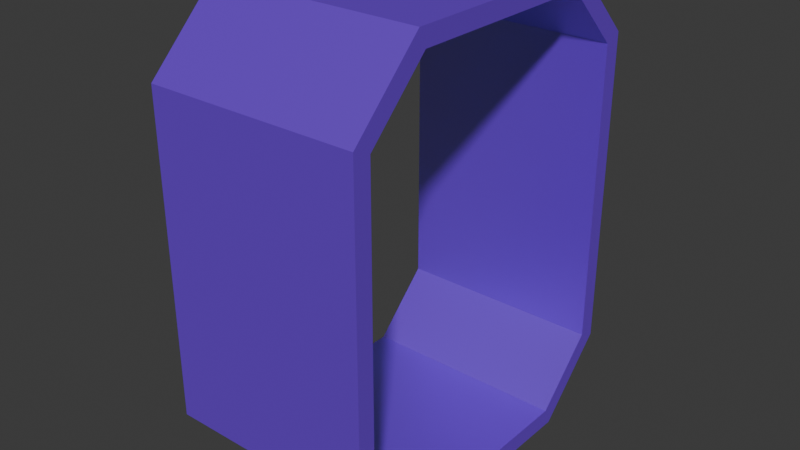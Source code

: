 # Source: Untitled.blend  (saved by Blender 4.5.90; exported with 4.5.12 LTS)
import bpy
from mathutils import Matrix  # noqa: F401  (used for matrix-valued properties, if any)

bpy.ops.wm.read_factory_settings(use_empty=True)
scene = bpy.context.scene
scene.name = 'Scene'

# ---- collections
col_collection = bpy.data.collections.new('Collection'); scene.collection.children.link(col_collection)

# ---- materials (node trees are filled in below, after node groups)
mat_material_001 = bpy.data.materials.new('Material.001')

# ---- material node trees
mat_material_001.use_nodes = True; mat_material_001.node_tree.nodes.clear()
_N = mat_material_001.node_tree.nodes; _L = mat_material_001.node_tree.links
n0 = _N.new('ShaderNodeBsdfPrincipled'); n0.name = 'Principled BSDF'; n0.location = (-200, 100)
n0.inputs[0].default_value = (0.1657, 0.01197, 0.8025, 1.0)
n0.inputs[2].default_value = 0.373
n0.inputs[3].default_value = 3.7
n1 = _N.new('ShaderNodeOutputMaterial'); n1.name = 'Material Output'; n1.location = (200, 100)
_L.new(n0.outputs[0], n1.inputs[0])
n1.is_active_output = True

# ---- world
world_world = bpy.data.worlds.new('World'); scene.world = world_world
world_world.use_nodes = True; world_world.node_tree.nodes.clear()
_N = world_world.node_tree.nodes; _L = world_world.node_tree.links
n0 = _N.new('ShaderNodeOutputWorld'); n0.name = 'World Output'; n0.location = (200, 100)
n1 = _N.new('ShaderNodeBackground'); n1.name = 'Background'; n1.location = (-200, 100)
n1.inputs[0].default_value = (0.05088, 0.05088, 0.05088, 1.0)
_L.new(n1.outputs[0], n0.inputs[0])
n0.is_active_output = True
world_world.color = (0.05088, 0.05088, 0.05088)
world_world.sun_shadow_jitter_overblur = 0.0

# ---- meshes
me_cube_001 = bpy.data.meshes.new('Cube.001')
me_cube_001.from_pydata([(-2.0, -1.866, -4.0), (-2.0, -3.0, -2.866), (-2.0, -3.0, 2.866), (-2.0, -1.866, 4.0), (-2.0, 3.0, -2.866), (-2.0, 1.866, -4.0), (-2.0, 1.866, 4.0), (-2.0, 3.0, 2.866), (2.0, -3.0, -2.866), (2.0, -1.866, -4.0), (2.0, -1.866, 4.0), (2.0, -3.0, 2.866), (2.0, 1.866, -4.0), (2.0, 3.0, -2.866), (2.0, 3.0, 2.866), (2.0, 1.866, 4.0), (2.0, 3.0, -2.866), (2.0, 1.866, -4.0), (-2.0, 1.866, -4.0), (-2.0, 3.0, -2.866), (-2.0, 3.0, 2.866), (-2.0, 1.866, 4.0), (2.0, 1.866, 4.0), (2.0, 3.0, 2.866), (-2.0, -3.0, -2.866), (-2.0, -1.866, -4.0), (2.0, -1.866, -4.0), (2.0, -3.0, -2.866), (2.0, -3.0, 2.866), (2.0, -1.866, 4.0), (-2.0, -1.866, 4.0), (-2.0, -3.0, 2.866), (2.0, 3.331, -3.003), (2.0, 2.003, -4.331), (-2.0, 2.003, -4.331), (-2.0, 3.331, -3.003), (-2.0, 3.331, 3.003), (-2.0, 2.003, 4.331), (2.0, 2.003, 4.331), (2.0, 3.331, 3.003), (-2.0, -3.331, -3.003), (-2.0, -2.003, -4.331), (2.0, -2.003, -4.331), (2.0, -3.331, -3.003), (2.0, -3.331, 3.003), (2.0, -2.003, 4.331), (-2.0, -2.003, 4.331), (-2.0, -3.331, 3.003)], [], [(12, 13, 4, 5), (6, 7, 14, 15), (0, 1, 8, 9), (10, 11, 2, 3), (5, 0, 9, 12), (19, 20, 36, 35), (8, 1, 2, 11), (15, 10, 3, 6), (4, 13, 14, 7), (28, 29, 45, 44), (21, 30, 46, 37), (20, 21, 37, 36), (31, 24, 40, 47), (26, 27, 43, 42), (17, 26, 42, 33), (18, 19, 35, 34), (7, 6, 21, 20), (6, 3, 30, 21), (11, 10, 29, 28), (4, 7, 20, 19), (15, 14, 23, 22), (8, 11, 28, 27), (3, 2, 31, 30), (10, 15, 22, 29), (13, 12, 17, 16), (1, 0, 25, 24), (14, 13, 16, 23), (0, 5, 18, 25), (5, 4, 19, 18), (12, 9, 26, 17), (9, 8, 27, 26), (2, 1, 24, 31), (37, 38, 39, 36), (33, 34, 35, 32), (41, 42, 43, 40), (45, 46, 47, 44), (34, 33, 42, 41), (43, 44, 47, 40), (38, 37, 46, 45), (35, 36, 39, 32), (22, 23, 39, 38), (27, 28, 44, 43), (30, 31, 47, 46), (29, 22, 38, 45), (16, 17, 33, 32), (24, 25, 41, 40), (23, 16, 32, 39), (25, 18, 34, 41)])
_uv = me_cube_001.uv_layers.new(name='UVMap')
_uv.uv.foreach_set('vector', [0.375, 0.5472, 0.4074, 0.5, 0.125, 0.5, 0.125, 0.5472, 0.625, 0.2086, 0.5896, 0.25, 0.5896, 0.5, 0.625, 0.5427, 0.125, 0.7028, 0.125, 0.75, 0.4074, 0.75, 0.375, 0.7028, 0.625, 0.7073, 0.5896, 0.75, 0.5896, 1.0, 0.625, 1.0, 0.125, 0.5472, 0.125, 0.7028, 0.375, 0.7028, 0.375, 0.5472, 0.4104, 0.25, 0.5896, 0.25, 0.5896, 0.25, 0.4104, 0.25, 0.4074, 0.75, 0.4104, 1.0, 0.5896, 1.0, 0.5896, 0.75, 0.625, 0.5427, 0.625, 0.7073, 0.875, 0.7028, 0.875, 0.5472, 0.4104, 0.25, 0.4074, 0.5, 0.5896, 0.5, 0.5896, 0.25, 0.5896, 0.75, 0.625, 0.7073, 0.625, 0.7073, 0.5896, 0.75, 0.875, 0.5472, 0.875, 0.7028, 0.875, 0.7028, 0.875, 0.5472, 0.5896, 0.25, 0.625, 0.2086, 0.625, 0.2086, 0.5896, 0.25, 0.5896, 1.0, 0.4104, 1.0, 0.4104, 1.0, 0.5896, 1.0, 0.375, 0.7028, 0.4074, 0.75, 0.4074, 0.75, 0.375, 0.7028, 0.375, 0.5472, 0.375, 0.7028, 0.375, 0.7028, 0.375, 0.5472, 0.125, 0.5472, 0.125, 0.5, 0.125, 0.5, 0.125, 0.5472, 0.5896, 0.25, 0.625, 0.2086, 0.625, 0.2086, 0.5896, 0.25, 0.875, 0.5472, 0.875, 0.7028, 0.875, 0.7028, 0.875, 0.5472, 0.5896, 0.75, 0.625, 0.7073, 0.625, 0.7073, 0.5896, 0.75, 0.4104, 0.25, 0.5896, 0.25, 0.5896, 0.25, 0.4104, 0.25, 0.625, 0.5427, 0.5896, 0.5, 0.5896, 0.5, 0.625, 0.5427, 0.4074, 0.75, 0.5896, 0.75, 0.5896, 0.75, 0.4074, 0.75, 0.625, 1.0, 0.5896, 1.0, 0.5896, 1.0, 0.625, 1.0, 0.625, 0.7073, 0.625, 0.5427, 0.625, 0.5427, 0.625, 0.7073, 0.4074, 0.5, 0.375, 0.5472, 0.375, 0.5472, 0.4074, 0.5, 0.125, 0.75, 0.125, 0.7028, 0.125, 0.7028, 0.125, 0.75, 0.5896, 0.5, 0.4074, 0.5, 0.4074, 0.5, 0.5896, 0.5, 0.125, 0.7028, 0.125, 0.5472, 0.125, 0.5472, 0.125, 0.7028, 0.125, 0.5472, 0.125, 0.5, 0.125, 0.5, 0.125, 0.5472, 0.375, 0.5472, 0.375, 0.7028, 0.375, 0.7028, 0.375, 0.5472, 0.375, 0.7028, 0.4074, 0.75, 0.4074, 0.75, 0.375, 0.7028, 0.5896, 1.0, 0.4104, 1.0, 0.4104, 1.0, 0.5896, 1.0, 0.625, 0.2086, 0.625, 0.5427, 0.5896, 0.5, 0.5896, 0.25, 0.375, 0.5472, 0.125, 0.5472, 0.125, 0.5, 0.4074, 0.5, 0.125, 0.7028, 0.375, 0.7028, 0.4074, 0.75, 0.125, 0.75, 0.625, 0.7073, 0.625, 1.0, 0.5896, 1.0, 0.5896, 0.75, 0.125, 0.5472, 0.375, 0.5472, 0.375, 0.7028, 0.125, 0.7028, 0.4074, 0.75, 0.5896, 0.75, 0.5896, 1.0, 0.4104, 1.0, 0.625, 0.5427, 0.875, 0.5472, 0.875, 0.7028, 0.625, 0.7073, 0.4104, 0.25, 0.5896, 0.25, 0.5896, 0.5, 0.4074, 0.5, 0.625, 0.5427, 0.5896, 0.5, 0.5896, 0.5, 0.625, 0.5427, 0.4074, 0.75, 0.5896, 0.75, 0.5896, 0.75, 0.4074, 0.75, 0.625, 1.0, 0.5896, 1.0, 0.5896, 1.0, 0.625, 1.0, 0.625, 0.7073, 0.625, 0.5427, 0.625, 0.5427, 0.625, 0.7073, 0.4074, 0.5, 0.375, 0.5472, 0.375, 0.5472, 0.4074, 0.5, 0.125, 0.75, 0.125, 0.7028, 0.125, 0.7028, 0.125, 0.75, 0.5896, 0.5, 0.4074, 0.5, 0.4074, 0.5, 0.5896, 0.5, 0.125, 0.7028, 0.125, 0.5472, 0.125, 0.5472, 0.125, 0.7028])
me_cube_001.materials.append(mat_material_001)
me_cube_001.update()

# ---- objects
ob_cube = bpy.data.objects.new('Cube', me_cube_001)

# ---- transforms, parenting, visibility, modifiers, constraints
ob_cube.location = (0.0, 0.0, 0.0)

# ---- collection membership
col_collection.objects.link(ob_cube)

# ---- scene / render settings (as saved in the file)
scene.frame_start = 1; scene.frame_end = 250; scene.frame_set(1)
scene.render.engine = 'BLENDER_EEVEE_NEXT'
bpy.context.view_layer.update()

# ---- added for rendering (the .blend has no active camera and no usable light): camera, sun
cam_auto = bpy.data.cameras.new('AutoCamera')
cam_auto.lens = 50.0
cam_auto.sensor_width = 36.0
cam_auto.clip_end = 1000.0
ob_auto_camera = bpy.data.objects.new('AutoCamera', cam_auto)
scene.collection.objects.link(ob_auto_camera)
ob_auto_camera.location = (10.7661, -12.9193, 8.61286)
ob_auto_camera.rotation_euler = (1.09748, -7.21219e-08, 0.694738)
scene.camera = ob_auto_camera
light_auto_sun = bpy.data.lights.new('AutoSun', 'SUN')
light_auto_sun.energy = 3.0
light_auto_sun.angle = 0.0523599
ob_auto_sun = bpy.data.objects.new('AutoSun', light_auto_sun)
scene.collection.objects.link(ob_auto_sun)
ob_auto_sun.rotation_euler = (0.872665, 0.174533, 0.523599)
bpy.context.view_layer.update()
